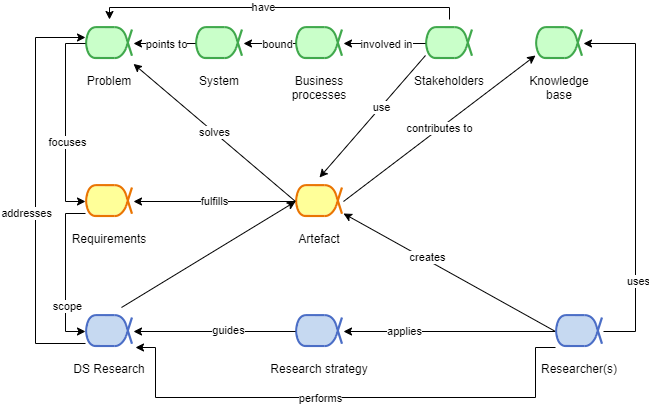

The diagram above was exported from draw.io. Its source (the exported page's mxGraphModel, read from the mxfile embedded in the PNG):
<mxGraphModel dx="1422" dy="705" grid="1" gridSize="10" guides="1" tooltips="1" connect="1" arrows="1" fold="1" page="1" pageScale="1" pageWidth="827" pageHeight="1169" math="0" shadow="0">
  <root>
    <mxCell id="0" />
    <mxCell id="1" parent="0" />
    <mxCell id="mXlHm4GdsC3o7XOTkbqg-4" value="Stakeholders" style="shape=image;verticalLabelPosition=bottom;verticalAlign=top;imageAspect=0;aspect=fixed;image=data:image/png,(base64 omitted: 2116 chars);imageBackground=none;" parent="1" vertex="1">
      <mxGeometry x="470" y="142" width="48" height="48" as="geometry" />
    </mxCell>
    <mxCell id="mXlHm4GdsC3o7XOTkbqg-9" value="Problem" style="shape=image;verticalLabelPosition=bottom;verticalAlign=top;imageAspect=0;aspect=fixed;image=data:image/png,(base64 omitted: 2116 chars)" parent="1" vertex="1">
      <mxGeometry x="130" y="142" width="48" height="48" as="geometry" />
    </mxCell>
    <mxCell id="S913CENb46srhOgsQ4nY-19" value="System" style="shape=image;verticalLabelPosition=bottom;verticalAlign=top;imageAspect=0;aspect=fixed;image=data:image/png,(base64 omitted: 2116 chars);strokeColor=#4b6ec6;fillColor=#c6d9f1;" parent="1" vertex="1">
      <mxGeometry x="240" y="142" width="48" height="48" as="geometry" />
    </mxCell>
    <mxCell id="S913CENb46srhOgsQ4nY-20" value="Business&#10;processes" style="shape=image;verticalLabelPosition=bottom;verticalAlign=top;imageAspect=0;aspect=fixed;image=data:image/png,(base64 omitted: 2116 chars);strokeColor=#4b6ec6;fillColor=#c6d9f1;" parent="1" vertex="1">
      <mxGeometry x="340" y="142" width="48" height="48" as="geometry" />
    </mxCell>
    <mxCell id="S913CENb46srhOgsQ4nY-21" value="" style="endArrow=classic;html=1;rounded=0;exitX=0.5;exitY=0;exitDx=0;exitDy=0;edgeStyle=orthogonalEdgeStyle;" parent="1" source="mXlHm4GdsC3o7XOTkbqg-4" target="mXlHm4GdsC3o7XOTkbqg-9" edge="1">
      <mxGeometry width="50" height="50" relative="1" as="geometry">
        <mxPoint x="440" y="250" as="sourcePoint" />
        <mxPoint x="490" y="200" as="targetPoint" />
        <Array as="points">
          <mxPoint x="494" y="130" />
          <mxPoint x="154" y="130" />
        </Array>
      </mxGeometry>
    </mxCell>
    <mxCell id="S913CENb46srhOgsQ4nY-56" value="have" style="edgeLabel;html=1;align=center;verticalAlign=middle;resizable=0;points=[];" parent="S913CENb46srhOgsQ4nY-21" connectable="0" vertex="1">
      <mxGeometry x="0.0912" y="-1" relative="1" as="geometry">
        <mxPoint as="offset" />
      </mxGeometry>
    </mxCell>
    <mxCell id="S913CENb46srhOgsQ4nY-22" value="" style="endArrow=classic;html=1;rounded=0;exitX=0;exitY=0.5;exitDx=0;exitDy=0;entryX=1;entryY=0.5;entryDx=0;entryDy=0;" parent="1" source="mXlHm4GdsC3o7XOTkbqg-4" target="S913CENb46srhOgsQ4nY-20" edge="1">
      <mxGeometry width="50" height="50" relative="1" as="geometry">
        <mxPoint x="440" y="250" as="sourcePoint" />
        <mxPoint x="490" y="200" as="targetPoint" />
      </mxGeometry>
    </mxCell>
    <mxCell id="S913CENb46srhOgsQ4nY-57" value="involved in" style="edgeLabel;html=1;align=center;verticalAlign=middle;resizable=0;points=[];" parent="S913CENb46srhOgsQ4nY-22" connectable="0" vertex="1">
      <mxGeometry x="0.2039" y="2" relative="1" as="geometry">
        <mxPoint x="9" y="-2" as="offset" />
      </mxGeometry>
    </mxCell>
    <mxCell id="S913CENb46srhOgsQ4nY-23" value="" style="endArrow=classic;html=1;rounded=0;" parent="1" source="S913CENb46srhOgsQ4nY-20" target="S913CENb46srhOgsQ4nY-19" edge="1">
      <mxGeometry width="50" height="50" relative="1" as="geometry">
        <mxPoint x="440" y="250" as="sourcePoint" />
        <mxPoint x="490" y="200" as="targetPoint" />
      </mxGeometry>
    </mxCell>
    <mxCell id="S913CENb46srhOgsQ4nY-58" value="bound" style="edgeLabel;html=1;align=center;verticalAlign=middle;resizable=0;points=[];" parent="S913CENb46srhOgsQ4nY-23" connectable="0" vertex="1">
      <mxGeometry x="0.4028" y="2" relative="1" as="geometry">
        <mxPoint x="17" y="-2" as="offset" />
      </mxGeometry>
    </mxCell>
    <mxCell id="S913CENb46srhOgsQ4nY-27" value="fulfills" style="rounded=0;orthogonalLoop=1;jettySize=auto;html=1;entryX=1;entryY=0.5;entryDx=0;entryDy=0;exitX=0;exitY=0.5;exitDx=0;exitDy=0;" parent="1" source="S913CENb46srhOgsQ4nY-26" target="S913CENb46srhOgsQ4nY-25" edge="1">
      <mxGeometry relative="1" as="geometry">
        <mxPoint x="320" y="400" as="sourcePoint" />
      </mxGeometry>
    </mxCell>
    <mxCell id="S913CENb46srhOgsQ4nY-25" value="Requirements" style="shape=image;verticalLabelPosition=bottom;labelBackgroundColor=default;verticalAlign=top;aspect=fixed;imageAspect=0;image=data:image/png,(base64 omitted: 2028 chars);strokeColor=#4b6ec6;fillColor=#c6d9f1;" parent="1" vertex="1">
      <mxGeometry x="130" y="300" width="48" height="48" as="geometry" />
    </mxCell>
    <mxCell id="S913CENb46srhOgsQ4nY-29" value="contributes to" style="rounded=0;orthogonalLoop=1;jettySize=auto;html=1;exitX=1;exitY=0.5;exitDx=0;exitDy=0;entryX=0;entryY=0.75;entryDx=0;entryDy=0;" parent="1" source="S913CENb46srhOgsQ4nY-26" target="S913CENb46srhOgsQ4nY-30" edge="1">
      <mxGeometry relative="1" as="geometry">
        <mxPoint x="580" y="180" as="targetPoint" />
      </mxGeometry>
    </mxCell>
    <mxCell id="S913CENb46srhOgsQ4nY-26" value="Artefact" style="shape=image;verticalLabelPosition=bottom;labelBackgroundColor=default;verticalAlign=top;aspect=fixed;imageAspect=0;image=data:image/png,(base64 omitted: 2028 chars);strokeColor=#4b6ec6;fillColor=#c6d9f1;" parent="1" vertex="1">
      <mxGeometry x="340" y="300" width="48" height="48" as="geometry" />
    </mxCell>
    <mxCell id="S913CENb46srhOgsQ4nY-30" value="Knowledge&#10;base" style="shape=image;verticalLabelPosition=bottom;verticalAlign=top;imageAspect=0;aspect=fixed;image=data:image/png,(base64 omitted: 2116 chars);strokeColor=#4b6ec6;fillColor=#c6d9f1;" parent="1" vertex="1">
      <mxGeometry x="580" y="142" width="48" height="48" as="geometry" />
    </mxCell>
    <mxCell id="S913CENb46srhOgsQ4nY-32" value="" style="endArrow=classic;html=1;rounded=0;entryX=1;entryY=0.75;entryDx=0;entryDy=0;exitX=0;exitY=0.5;exitDx=0;exitDy=0;" parent="1" source="S913CENb46srhOgsQ4nY-37" target="S913CENb46srhOgsQ4nY-26" edge="1">
      <mxGeometry width="50" height="50" relative="1" as="geometry">
        <mxPoint x="438" y="430" as="sourcePoint" />
        <mxPoint x="640" y="260" as="targetPoint" />
      </mxGeometry>
    </mxCell>
    <mxCell id="S913CENb46srhOgsQ4nY-62" value="creates" style="edgeLabel;html=1;align=center;verticalAlign=middle;resizable=0;points=[];" parent="S913CENb46srhOgsQ4nY-32" connectable="0" vertex="1">
      <mxGeometry x="0.2303" y="-2" relative="1" as="geometry">
        <mxPoint x="1" as="offset" />
      </mxGeometry>
    </mxCell>
    <mxCell id="S913CENb46srhOgsQ4nY-34" value="" style="endArrow=classic;html=1;rounded=0;exitX=0;exitY=0.75;exitDx=0;exitDy=0;entryX=0;entryY=0.5;entryDx=0;entryDy=0;edgeStyle=orthogonalEdgeStyle;" parent="1" source="S913CENb46srhOgsQ4nY-25" target="S913CENb46srhOgsQ4nY-35" edge="1">
      <mxGeometry width="50" height="50" relative="1" as="geometry">
        <mxPoint x="540" y="300" as="sourcePoint" />
        <mxPoint x="590" y="250" as="targetPoint" />
        <Array as="points">
          <mxPoint x="110" y="336" />
          <mxPoint x="110" y="454" />
        </Array>
      </mxGeometry>
    </mxCell>
    <mxCell id="S913CENb46srhOgsQ4nY-67" value="scope" style="edgeLabel;html=1;align=center;verticalAlign=middle;resizable=0;points=[];" parent="S913CENb46srhOgsQ4nY-34" connectable="0" vertex="1">
      <mxGeometry x="0.424" y="1" relative="1" as="geometry">
        <mxPoint as="offset" />
      </mxGeometry>
    </mxCell>
    <mxCell id="S913CENb46srhOgsQ4nY-35" value="DS Research" style="shape=image;verticalLabelPosition=bottom;labelBackgroundColor=default;verticalAlign=top;aspect=fixed;imageAspect=0;image=data:image/png,(base64 omitted: 2104 chars);strokeColor=#4b6ec6;fillColor=#c6d9f1;" parent="1" vertex="1">
      <mxGeometry x="130" y="430" width="48" height="48" as="geometry" />
    </mxCell>
    <mxCell id="S913CENb46srhOgsQ4nY-36" value="Research strategy" style="shape=image;verticalLabelPosition=bottom;labelBackgroundColor=default;verticalAlign=top;aspect=fixed;imageAspect=0;image=data:image/png,(base64 omitted: 2104 chars);strokeColor=#4b6ec6;fillColor=#c6d9f1;" parent="1" vertex="1">
      <mxGeometry x="340" y="430" width="48" height="48" as="geometry" />
    </mxCell>
    <mxCell id="S913CENb46srhOgsQ4nY-39" style="rounded=0;orthogonalLoop=1;jettySize=auto;html=1;exitX=0;exitY=0.5;exitDx=0;exitDy=0;entryX=1;entryY=0.5;entryDx=0;entryDy=0;" parent="1" source="S913CENb46srhOgsQ4nY-37" target="S913CENb46srhOgsQ4nY-36" edge="1">
      <mxGeometry relative="1" as="geometry">
        <mxPoint x="330" y="500" as="targetPoint" />
      </mxGeometry>
    </mxCell>
    <mxCell id="S913CENb46srhOgsQ4nY-65" value="applies" style="edgeLabel;html=1;align=center;verticalAlign=middle;resizable=0;points=[];" parent="S913CENb46srhOgsQ4nY-39" connectable="0" vertex="1">
      <mxGeometry x="0.432" y="-1" relative="1" as="geometry">
        <mxPoint as="offset" />
      </mxGeometry>
    </mxCell>
    <mxCell id="S913CENb46srhOgsQ4nY-37" value="Researcher(s)" style="shape=image;verticalLabelPosition=bottom;labelBackgroundColor=default;verticalAlign=top;aspect=fixed;imageAspect=0;image=data:image/png,(base64 omitted: 2104 chars);strokeColor=#4b6ec6;fillColor=#c6d9f1;" parent="1" vertex="1">
      <mxGeometry x="600" y="430" width="48" height="48" as="geometry" />
    </mxCell>
    <mxCell id="S913CENb46srhOgsQ4nY-38" value="" style="endArrow=classic;html=1;rounded=0;exitX=0;exitY=0.5;exitDx=0;exitDy=0;entryX=0;entryY=0.5;entryDx=0;entryDy=0;edgeStyle=orthogonalEdgeStyle;" parent="1" source="mXlHm4GdsC3o7XOTkbqg-9" target="S913CENb46srhOgsQ4nY-25" edge="1">
      <mxGeometry width="50" height="50" relative="1" as="geometry">
        <mxPoint x="440" y="320" as="sourcePoint" />
        <mxPoint x="490" y="270" as="targetPoint" />
        <Array as="points">
          <mxPoint x="110" y="166" />
          <mxPoint x="110" y="324" />
        </Array>
      </mxGeometry>
    </mxCell>
    <mxCell id="S913CENb46srhOgsQ4nY-68" value="focuses" style="edgeLabel;html=1;align=center;verticalAlign=middle;resizable=0;points=[];" parent="S913CENb46srhOgsQ4nY-38" connectable="0" vertex="1">
      <mxGeometry x="0.1955" y="1" relative="1" as="geometry">
        <mxPoint as="offset" />
      </mxGeometry>
    </mxCell>
    <mxCell id="S913CENb46srhOgsQ4nY-40" value="" style="endArrow=classic;html=1;rounded=0;exitX=0;exitY=0.5;exitDx=0;exitDy=0;" parent="1" source="S913CENb46srhOgsQ4nY-36" target="S913CENb46srhOgsQ4nY-35" edge="1">
      <mxGeometry width="50" height="50" relative="1" as="geometry">
        <mxPoint x="370" y="320" as="sourcePoint" />
        <mxPoint x="180" y="460" as="targetPoint" />
      </mxGeometry>
    </mxCell>
    <mxCell id="S913CENb46srhOgsQ4nY-66" value="guides" style="edgeLabel;html=1;align=center;verticalAlign=middle;resizable=0;points=[];" parent="S913CENb46srhOgsQ4nY-40" connectable="0" vertex="1">
      <mxGeometry x="-0.1642" y="-2" relative="1" as="geometry">
        <mxPoint as="offset" />
      </mxGeometry>
    </mxCell>
    <mxCell id="S913CENb46srhOgsQ4nY-41" value="" style="endArrow=classic;html=1;rounded=0;edgeStyle=orthogonalEdgeStyle;" parent="1" source="S913CENb46srhOgsQ4nY-37" edge="1">
      <mxGeometry width="50" height="50" relative="1" as="geometry">
        <mxPoint x="370" y="320" as="sourcePoint" />
        <mxPoint x="180" y="470" as="targetPoint" />
        <Array as="points">
          <mxPoint x="580" y="470" />
          <mxPoint x="580" y="520" />
          <mxPoint x="200" y="520" />
          <mxPoint x="200" y="470" />
        </Array>
      </mxGeometry>
    </mxCell>
    <mxCell id="S913CENb46srhOgsQ4nY-64" value="performs" style="edgeLabel;html=1;align=center;verticalAlign=middle;resizable=0;points=[];" parent="S913CENb46srhOgsQ4nY-41" connectable="0" vertex="1">
      <mxGeometry x="0.3603" relative="1" as="geometry">
        <mxPoint x="68" as="offset" />
      </mxGeometry>
    </mxCell>
    <mxCell id="S913CENb46srhOgsQ4nY-42" value="" style="endArrow=classic;html=1;rounded=0;exitX=0;exitY=0.5;exitDx=0;exitDy=0;" parent="1" source="S913CENb46srhOgsQ4nY-19" target="mXlHm4GdsC3o7XOTkbqg-9" edge="1">
      <mxGeometry width="50" height="50" relative="1" as="geometry">
        <mxPoint x="440" y="320" as="sourcePoint" />
        <mxPoint x="490" y="270" as="targetPoint" />
      </mxGeometry>
    </mxCell>
    <mxCell id="S913CENb46srhOgsQ4nY-59" value="points to" style="edgeLabel;html=1;align=center;verticalAlign=middle;resizable=0;points=[];" parent="S913CENb46srhOgsQ4nY-42" connectable="0" vertex="1">
      <mxGeometry x="0.3903" relative="1" as="geometry">
        <mxPoint x="13" as="offset" />
      </mxGeometry>
    </mxCell>
    <mxCell id="S913CENb46srhOgsQ4nY-43" value="" style="endArrow=classic;html=1;rounded=0;exitX=0.75;exitY=0;exitDx=0;exitDy=0;entryX=0;entryY=0.5;entryDx=0;entryDy=0;" parent="1" source="S913CENb46srhOgsQ4nY-35" target="S913CENb46srhOgsQ4nY-26" edge="1">
      <mxGeometry width="50" height="50" relative="1" as="geometry">
        <mxPoint x="440" y="390" as="sourcePoint" />
        <mxPoint x="490" y="340" as="targetPoint" />
      </mxGeometry>
    </mxCell>
    <mxCell id="S913CENb46srhOgsQ4nY-45" value="" style="endArrow=classic;html=1;rounded=0;exitX=0;exitY=0.75;exitDx=0;exitDy=0;entryX=0.5;entryY=0;entryDx=0;entryDy=0;" parent="1" source="mXlHm4GdsC3o7XOTkbqg-4" target="S913CENb46srhOgsQ4nY-26" edge="1">
      <mxGeometry width="50" height="50" relative="1" as="geometry">
        <mxPoint x="440" y="390" as="sourcePoint" />
        <mxPoint x="490" y="340" as="targetPoint" />
      </mxGeometry>
    </mxCell>
    <mxCell id="S913CENb46srhOgsQ4nY-61" value="use" style="edgeLabel;html=1;align=center;verticalAlign=middle;resizable=0;points=[];" parent="S913CENb46srhOgsQ4nY-45" connectable="0" vertex="1">
      <mxGeometry x="-0.1528" relative="1" as="geometry">
        <mxPoint as="offset" />
      </mxGeometry>
    </mxCell>
    <mxCell id="S913CENb46srhOgsQ4nY-46" value="solves" style="endArrow=classic;html=1;rounded=0;exitX=0;exitY=0.5;exitDx=0;exitDy=0;" parent="1" source="S913CENb46srhOgsQ4nY-26" target="mXlHm4GdsC3o7XOTkbqg-9" edge="1">
      <mxGeometry width="50" height="50" relative="1" as="geometry">
        <mxPoint x="440" y="390" as="sourcePoint" />
        <mxPoint x="490" y="340" as="targetPoint" />
      </mxGeometry>
    </mxCell>
    <mxCell id="S913CENb46srhOgsQ4nY-48" value="" style="endArrow=classic;html=1;rounded=0;entryX=1;entryY=0.5;entryDx=0;entryDy=0;edgeStyle=orthogonalEdgeStyle;exitX=1;exitY=0.5;exitDx=0;exitDy=0;" parent="1" source="S913CENb46srhOgsQ4nY-37" target="S913CENb46srhOgsQ4nY-30" edge="1">
      <mxGeometry width="50" height="50" relative="1" as="geometry">
        <mxPoint x="460" y="450" as="sourcePoint" />
        <mxPoint x="490" y="340" as="targetPoint" />
        <Array as="points">
          <mxPoint x="680" y="454" />
          <mxPoint x="680" y="166" />
        </Array>
      </mxGeometry>
    </mxCell>
    <mxCell id="S913CENb46srhOgsQ4nY-60" value="uses" style="edgeLabel;html=1;align=center;verticalAlign=middle;resizable=0;points=[];" parent="S913CENb46srhOgsQ4nY-48" connectable="0" vertex="1">
      <mxGeometry x="-0.664" y="-2" relative="1" as="geometry">
        <mxPoint y="-21" as="offset" />
      </mxGeometry>
    </mxCell>
    <mxCell id="S913CENb46srhOgsQ4nY-54" value="" style="endArrow=classic;html=1;rounded=0;edgeStyle=orthogonalEdgeStyle;exitX=0;exitY=0.75;exitDx=0;exitDy=0;" parent="1" source="S913CENb46srhOgsQ4nY-35" edge="1">
      <mxGeometry width="50" height="50" relative="1" as="geometry">
        <mxPoint x="60" y="480" as="sourcePoint" />
        <mxPoint x="130" y="160" as="targetPoint" />
        <Array as="points">
          <mxPoint x="80" y="466" />
          <mxPoint x="80" y="160" />
        </Array>
      </mxGeometry>
    </mxCell>
    <mxCell id="S913CENb46srhOgsQ4nY-69" value="addresses" style="edgeLabel;html=1;align=center;verticalAlign=middle;resizable=0;points=[];" parent="S913CENb46srhOgsQ4nY-54" connectable="0" vertex="1">
      <mxGeometry x="-0.159" y="-1" relative="1" as="geometry">
        <mxPoint x="-11" y="-10" as="offset" />
      </mxGeometry>
    </mxCell>
  </root>
</mxGraphModel>